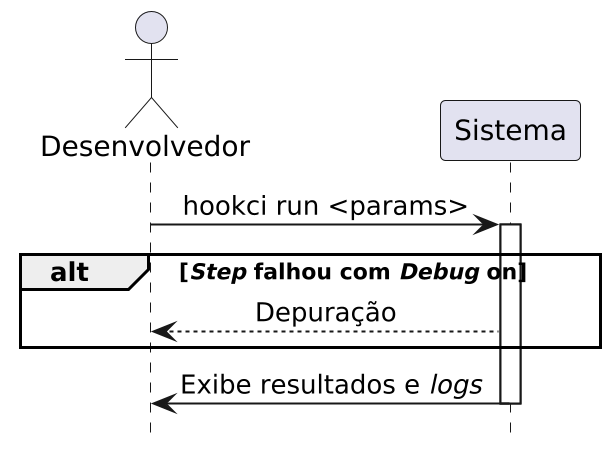

The diagram above was rendered by PlantUML. Its source (embedded in the PNG):
@startuml run
scale 2
!theme _none_
hide footbox
skinparam sequenceMessageAlign center

actor "Desenvolvedor" as User
participant "Sistema" as Sys

User -> Sys : hookci run <params>
activate Sys
alt //Step// falhou com //Debug// on
	Sys --> User : Depuração
end
Sys -> User : Exibe resultados e //logs//
deactivate Sys

@enduml